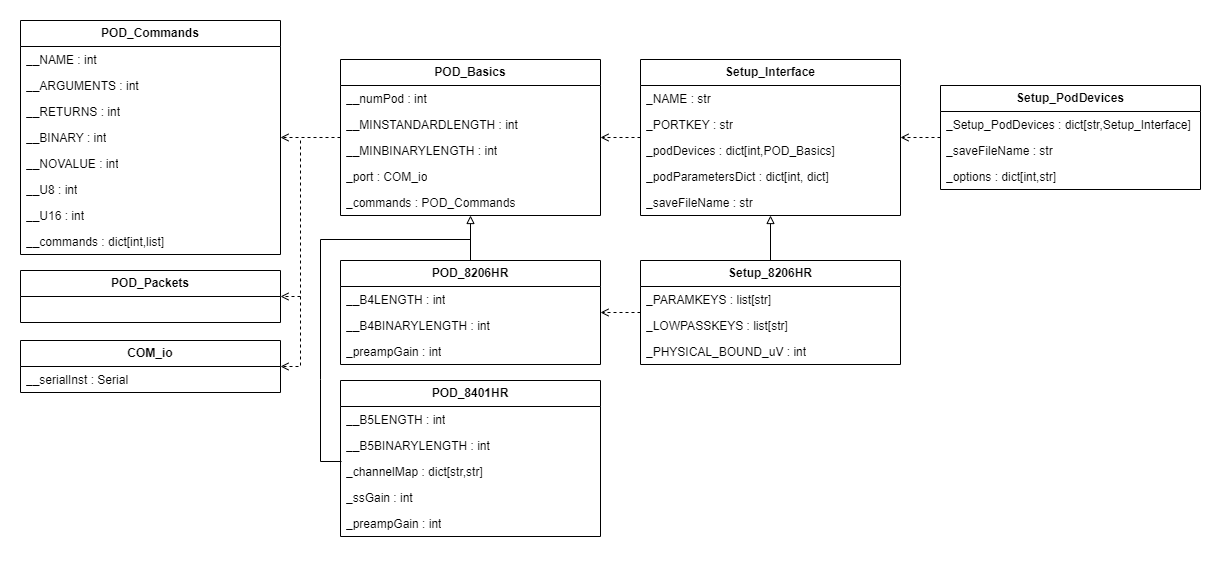

The diagram above was exported from draw.io. Its source (the exported page's mxGraphModel, read from the mxfile embedded in the PNG):
<mxGraphModel dx="1658" dy="820" grid="1" gridSize="10" guides="1" tooltips="1" connect="1" arrows="1" fold="1" page="1" pageScale="1" pageWidth="850" pageHeight="1100" math="0" shadow="0">
  <root>
    <mxCell id="0" />
    <mxCell id="1" parent="0" />
    <mxCell id="rNg2EFlrI3MOSEz9Saxy-4" value="" style="rounded=0;whiteSpace=wrap;html=1;strokeColor=#FFFFFF;" vertex="1" parent="1">
      <mxGeometry x="20" y="20" width="1220" height="560" as="geometry" />
    </mxCell>
    <mxCell id="bj3e3nzDXusCV7zQIcoZ-6" value="POD_Basics" style="swimlane;fontStyle=1;childLayout=stackLayout;horizontal=1;startSize=26;fillColor=none;horizontalStack=0;resizeParent=1;resizeParentMax=0;resizeLast=0;collapsible=1;marginBottom=0;whiteSpace=wrap;html=1;" parent="1" vertex="1">
      <mxGeometry x="360" y="79" width="260" height="156" as="geometry" />
    </mxCell>
    <mxCell id="bj3e3nzDXusCV7zQIcoZ-7" value="__numPod : int" style="text;strokeColor=none;fillColor=none;align=left;verticalAlign=top;spacingLeft=4;spacingRight=4;overflow=hidden;rotatable=0;points=[[0,0.5],[1,0.5]];portConstraint=eastwest;whiteSpace=wrap;html=1;" parent="bj3e3nzDXusCV7zQIcoZ-6" vertex="1">
      <mxGeometry y="26" width="260" height="26" as="geometry" />
    </mxCell>
    <mxCell id="bj3e3nzDXusCV7zQIcoZ-8" value="__MINSTANDARDLENGTH : int" style="text;strokeColor=none;fillColor=none;align=left;verticalAlign=top;spacingLeft=4;spacingRight=4;overflow=hidden;rotatable=0;points=[[0,0.5],[1,0.5]];portConstraint=eastwest;whiteSpace=wrap;html=1;" parent="bj3e3nzDXusCV7zQIcoZ-6" vertex="1">
      <mxGeometry y="52" width="260" height="26" as="geometry" />
    </mxCell>
    <mxCell id="bj3e3nzDXusCV7zQIcoZ-9" value="__MINBINARYLENGTH : int" style="text;strokeColor=none;fillColor=none;align=left;verticalAlign=top;spacingLeft=4;spacingRight=4;overflow=hidden;rotatable=0;points=[[0,0.5],[1,0.5]];portConstraint=eastwest;whiteSpace=wrap;html=1;" parent="bj3e3nzDXusCV7zQIcoZ-6" vertex="1">
      <mxGeometry y="78" width="260" height="26" as="geometry" />
    </mxCell>
    <mxCell id="bj3e3nzDXusCV7zQIcoZ-10" value="_port : COM_io" style="text;strokeColor=none;fillColor=none;align=left;verticalAlign=top;spacingLeft=4;spacingRight=4;overflow=hidden;rotatable=0;points=[[0,0.5],[1,0.5]];portConstraint=eastwest;whiteSpace=wrap;html=1;" parent="bj3e3nzDXusCV7zQIcoZ-6" vertex="1">
      <mxGeometry y="104" width="260" height="26" as="geometry" />
    </mxCell>
    <mxCell id="bj3e3nzDXusCV7zQIcoZ-11" value="_commands : POD_Commands" style="text;strokeColor=none;fillColor=none;align=left;verticalAlign=top;spacingLeft=4;spacingRight=4;overflow=hidden;rotatable=0;points=[[0,0.5],[1,0.5]];portConstraint=eastwest;whiteSpace=wrap;html=1;" parent="bj3e3nzDXusCV7zQIcoZ-6" vertex="1">
      <mxGeometry y="130" width="260" height="26" as="geometry" />
    </mxCell>
    <mxCell id="bj3e3nzDXusCV7zQIcoZ-12" value="&lt;b&gt;POD_Commands&lt;/b&gt;" style="swimlane;fontStyle=0;childLayout=stackLayout;horizontal=1;startSize=26;fillColor=none;horizontalStack=0;resizeParent=1;resizeParentMax=0;resizeLast=0;collapsible=1;marginBottom=0;whiteSpace=wrap;html=1;" parent="1" vertex="1">
      <mxGeometry x="40" y="40" width="260" height="234" as="geometry" />
    </mxCell>
    <mxCell id="bj3e3nzDXusCV7zQIcoZ-13" value="__NAME : int" style="text;strokeColor=none;fillColor=none;align=left;verticalAlign=top;spacingLeft=4;spacingRight=4;overflow=hidden;rotatable=0;points=[[0,0.5],[1,0.5]];portConstraint=eastwest;whiteSpace=wrap;html=1;" parent="bj3e3nzDXusCV7zQIcoZ-12" vertex="1">
      <mxGeometry y="26" width="260" height="26" as="geometry" />
    </mxCell>
    <mxCell id="bj3e3nzDXusCV7zQIcoZ-14" value="__ARGUMENTS : int" style="text;strokeColor=none;fillColor=none;align=left;verticalAlign=top;spacingLeft=4;spacingRight=4;overflow=hidden;rotatable=0;points=[[0,0.5],[1,0.5]];portConstraint=eastwest;whiteSpace=wrap;html=1;" parent="bj3e3nzDXusCV7zQIcoZ-12" vertex="1">
      <mxGeometry y="52" width="260" height="26" as="geometry" />
    </mxCell>
    <mxCell id="bj3e3nzDXusCV7zQIcoZ-15" value="__RETURNS : int" style="text;strokeColor=none;fillColor=none;align=left;verticalAlign=top;spacingLeft=4;spacingRight=4;overflow=hidden;rotatable=0;points=[[0,0.5],[1,0.5]];portConstraint=eastwest;whiteSpace=wrap;html=1;" parent="bj3e3nzDXusCV7zQIcoZ-12" vertex="1">
      <mxGeometry y="78" width="260" height="26" as="geometry" />
    </mxCell>
    <mxCell id="bj3e3nzDXusCV7zQIcoZ-16" value="__BINARY : int" style="text;strokeColor=none;fillColor=none;align=left;verticalAlign=top;spacingLeft=4;spacingRight=4;overflow=hidden;rotatable=0;points=[[0,0.5],[1,0.5]];portConstraint=eastwest;whiteSpace=wrap;html=1;" parent="bj3e3nzDXusCV7zQIcoZ-12" vertex="1">
      <mxGeometry y="104" width="260" height="26" as="geometry" />
    </mxCell>
    <mxCell id="bj3e3nzDXusCV7zQIcoZ-18" value="__NOVALUE : int" style="text;strokeColor=none;fillColor=none;align=left;verticalAlign=top;spacingLeft=4;spacingRight=4;overflow=hidden;rotatable=0;points=[[0,0.5],[1,0.5]];portConstraint=eastwest;whiteSpace=wrap;html=1;" parent="bj3e3nzDXusCV7zQIcoZ-12" vertex="1">
      <mxGeometry y="130" width="260" height="26" as="geometry" />
    </mxCell>
    <mxCell id="bj3e3nzDXusCV7zQIcoZ-17" value="__U8 : int" style="text;strokeColor=none;fillColor=none;align=left;verticalAlign=top;spacingLeft=4;spacingRight=4;overflow=hidden;rotatable=0;points=[[0,0.5],[1,0.5]];portConstraint=eastwest;whiteSpace=wrap;html=1;" parent="bj3e3nzDXusCV7zQIcoZ-12" vertex="1">
      <mxGeometry y="156" width="260" height="26" as="geometry" />
    </mxCell>
    <mxCell id="bj3e3nzDXusCV7zQIcoZ-20" value="__U16 : int" style="text;strokeColor=none;fillColor=none;align=left;verticalAlign=top;spacingLeft=4;spacingRight=4;overflow=hidden;rotatable=0;points=[[0,0.5],[1,0.5]];portConstraint=eastwest;whiteSpace=wrap;html=1;" parent="bj3e3nzDXusCV7zQIcoZ-12" vertex="1">
      <mxGeometry y="182" width="260" height="26" as="geometry" />
    </mxCell>
    <mxCell id="bj3e3nzDXusCV7zQIcoZ-19" value="__commands : dict[int,list]" style="text;strokeColor=none;fillColor=none;align=left;verticalAlign=top;spacingLeft=4;spacingRight=4;overflow=hidden;rotatable=0;points=[[0,0.5],[1,0.5]];portConstraint=eastwest;whiteSpace=wrap;html=1;" parent="bj3e3nzDXusCV7zQIcoZ-12" vertex="1">
      <mxGeometry y="208" width="260" height="26" as="geometry" />
    </mxCell>
    <mxCell id="bj3e3nzDXusCV7zQIcoZ-21" value="&lt;b&gt;POD_8401HR&lt;/b&gt;" style="swimlane;fontStyle=0;childLayout=stackLayout;horizontal=1;startSize=26;fillColor=none;horizontalStack=0;resizeParent=1;resizeParentMax=0;resizeLast=0;collapsible=1;marginBottom=0;whiteSpace=wrap;html=1;" parent="1" vertex="1">
      <mxGeometry x="360" y="400" width="260" height="156" as="geometry" />
    </mxCell>
    <mxCell id="bj3e3nzDXusCV7zQIcoZ-22" value="__B5LENGTH : int" style="text;strokeColor=none;fillColor=none;align=left;verticalAlign=top;spacingLeft=4;spacingRight=4;overflow=hidden;rotatable=0;points=[[0,0.5],[1,0.5]];portConstraint=eastwest;whiteSpace=wrap;html=1;shadow=1;" parent="bj3e3nzDXusCV7zQIcoZ-21" vertex="1">
      <mxGeometry y="26" width="260" height="26" as="geometry" />
    </mxCell>
    <mxCell id="bj3e3nzDXusCV7zQIcoZ-23" value="__B5BINARYLENGTH : int" style="text;strokeColor=none;fillColor=none;align=left;verticalAlign=top;spacingLeft=4;spacingRight=4;overflow=hidden;rotatable=0;points=[[0,0.5],[1,0.5]];portConstraint=eastwest;whiteSpace=wrap;html=1;" parent="bj3e3nzDXusCV7zQIcoZ-21" vertex="1">
      <mxGeometry y="52" width="260" height="26" as="geometry" />
    </mxCell>
    <mxCell id="bj3e3nzDXusCV7zQIcoZ-29" value="_channelMap : dict[str,str]" style="text;strokeColor=none;fillColor=none;align=left;verticalAlign=top;spacingLeft=4;spacingRight=4;overflow=hidden;rotatable=0;points=[[0,0.5],[1,0.5]];portConstraint=eastwest;whiteSpace=wrap;html=1;" parent="bj3e3nzDXusCV7zQIcoZ-21" vertex="1">
      <mxGeometry y="78" width="260" height="26" as="geometry" />
    </mxCell>
    <mxCell id="bj3e3nzDXusCV7zQIcoZ-30" value="_ssGain : int" style="text;strokeColor=none;fillColor=none;align=left;verticalAlign=top;spacingLeft=4;spacingRight=4;overflow=hidden;rotatable=0;points=[[0,0.5],[1,0.5]];portConstraint=eastwest;whiteSpace=wrap;html=1;" parent="bj3e3nzDXusCV7zQIcoZ-21" vertex="1">
      <mxGeometry y="104" width="260" height="26" as="geometry" />
    </mxCell>
    <mxCell id="bj3e3nzDXusCV7zQIcoZ-24" value="_preampGain : int" style="text;strokeColor=none;fillColor=none;align=left;verticalAlign=top;spacingLeft=4;spacingRight=4;overflow=hidden;rotatable=0;points=[[0,0.5],[1,0.5]];portConstraint=eastwest;whiteSpace=wrap;html=1;" parent="bj3e3nzDXusCV7zQIcoZ-21" vertex="1">
      <mxGeometry y="130" width="260" height="26" as="geometry" />
    </mxCell>
    <mxCell id="bj3e3nzDXusCV7zQIcoZ-31" value="&lt;b&gt;POD_Packets&lt;/b&gt;" style="swimlane;fontStyle=0;childLayout=stackLayout;horizontal=1;startSize=26;fillColor=none;horizontalStack=0;resizeParent=1;resizeParentMax=0;resizeLast=0;collapsible=1;marginBottom=0;whiteSpace=wrap;html=1;" parent="1" vertex="1">
      <mxGeometry x="40" y="290" width="260" height="52" as="geometry" />
    </mxCell>
    <mxCell id="bj3e3nzDXusCV7zQIcoZ-35" value="&lt;b&gt;COM_io&lt;/b&gt;" style="swimlane;fontStyle=0;childLayout=stackLayout;horizontal=1;startSize=26;fillColor=none;horizontalStack=0;resizeParent=1;resizeParentMax=0;resizeLast=0;collapsible=1;marginBottom=0;whiteSpace=wrap;html=1;" parent="1" vertex="1">
      <mxGeometry x="40" y="360" width="260" height="52" as="geometry" />
    </mxCell>
    <mxCell id="bj3e3nzDXusCV7zQIcoZ-36" value="__serialInst :&amp;nbsp;Serial" style="text;strokeColor=none;fillColor=none;align=left;verticalAlign=top;spacingLeft=4;spacingRight=4;overflow=hidden;rotatable=0;points=[[0,0.5],[1,0.5]];portConstraint=eastwest;whiteSpace=wrap;html=1;shadow=1;" parent="bj3e3nzDXusCV7zQIcoZ-35" vertex="1">
      <mxGeometry y="26" width="260" height="26" as="geometry" />
    </mxCell>
    <mxCell id="bj3e3nzDXusCV7zQIcoZ-39" value="Setup_8206HR" style="swimlane;fontStyle=1;childLayout=stackLayout;horizontal=1;startSize=26;fillColor=none;horizontalStack=0;resizeParent=1;resizeParentMax=0;resizeLast=0;collapsible=1;marginBottom=0;whiteSpace=wrap;html=1;" parent="1" vertex="1">
      <mxGeometry x="660" y="280" width="260" height="104" as="geometry" />
    </mxCell>
    <mxCell id="bj3e3nzDXusCV7zQIcoZ-40" value="_PARAMKEYS : list[str]" style="text;strokeColor=none;fillColor=none;align=left;verticalAlign=top;spacingLeft=4;spacingRight=4;overflow=hidden;rotatable=0;points=[[0,0.5],[1,0.5]];portConstraint=eastwest;whiteSpace=wrap;html=1;shadow=1;" parent="bj3e3nzDXusCV7zQIcoZ-39" vertex="1">
      <mxGeometry y="26" width="260" height="26" as="geometry" />
    </mxCell>
    <mxCell id="bj3e3nzDXusCV7zQIcoZ-41" value="_LOWPASSKEYS : list[str]" style="text;strokeColor=none;fillColor=none;align=left;verticalAlign=top;spacingLeft=4;spacingRight=4;overflow=hidden;rotatable=0;points=[[0,0.5],[1,0.5]];portConstraint=eastwest;whiteSpace=wrap;html=1;" parent="bj3e3nzDXusCV7zQIcoZ-39" vertex="1">
      <mxGeometry y="52" width="260" height="26" as="geometry" />
    </mxCell>
    <mxCell id="bj3e3nzDXusCV7zQIcoZ-42" value="_PHYSICAL_BOUND_uV : int" style="text;strokeColor=none;fillColor=none;align=left;verticalAlign=top;spacingLeft=4;spacingRight=4;overflow=hidden;rotatable=0;points=[[0,0.5],[1,0.5]];portConstraint=eastwest;whiteSpace=wrap;html=1;" parent="bj3e3nzDXusCV7zQIcoZ-39" vertex="1">
      <mxGeometry y="78" width="260" height="26" as="geometry" />
    </mxCell>
    <mxCell id="bj3e3nzDXusCV7zQIcoZ-44" value="Setup_PodDevices" style="swimlane;fontStyle=1;childLayout=stackLayout;horizontal=1;startSize=26;fillColor=none;horizontalStack=0;resizeParent=1;resizeParentMax=0;resizeLast=0;collapsible=1;marginBottom=0;whiteSpace=wrap;html=1;" parent="1" vertex="1">
      <mxGeometry x="960" y="105" width="260" height="104" as="geometry" />
    </mxCell>
    <mxCell id="bj3e3nzDXusCV7zQIcoZ-45" value="_Setup_PodDevices : dict[str,Setup_Interface&lt;span style=&quot;background-color: initial;&quot;&gt;]&amp;nbsp;&lt;/span&gt;" style="text;strokeColor=none;fillColor=none;align=left;verticalAlign=top;spacingLeft=4;spacingRight=4;overflow=hidden;rotatable=0;points=[[0,0.5],[1,0.5]];portConstraint=eastwest;whiteSpace=wrap;html=1;shadow=1;" parent="bj3e3nzDXusCV7zQIcoZ-44" vertex="1">
      <mxGeometry y="26" width="260" height="26" as="geometry" />
    </mxCell>
    <mxCell id="bj3e3nzDXusCV7zQIcoZ-46" value="_saveFileName : str" style="text;strokeColor=none;fillColor=none;align=left;verticalAlign=top;spacingLeft=4;spacingRight=4;overflow=hidden;rotatable=0;points=[[0,0.5],[1,0.5]];portConstraint=eastwest;whiteSpace=wrap;html=1;" parent="bj3e3nzDXusCV7zQIcoZ-44" vertex="1">
      <mxGeometry y="52" width="260" height="26" as="geometry" />
    </mxCell>
    <mxCell id="bj3e3nzDXusCV7zQIcoZ-47" value="_options : dict[int,str]" style="text;strokeColor=none;fillColor=none;align=left;verticalAlign=top;spacingLeft=4;spacingRight=4;overflow=hidden;rotatable=0;points=[[0,0.5],[1,0.5]];portConstraint=eastwest;whiteSpace=wrap;html=1;" parent="bj3e3nzDXusCV7zQIcoZ-44" vertex="1">
      <mxGeometry y="78" width="260" height="26" as="geometry" />
    </mxCell>
    <mxCell id="bj3e3nzDXusCV7zQIcoZ-48" value="Setup_Interface" style="swimlane;fontStyle=1;childLayout=stackLayout;horizontal=1;startSize=26;fillColor=none;horizontalStack=0;resizeParent=1;resizeParentMax=0;resizeLast=0;collapsible=1;marginBottom=0;whiteSpace=wrap;html=1;" parent="1" vertex="1">
      <mxGeometry x="660" y="79" width="260" height="156" as="geometry" />
    </mxCell>
    <mxCell id="bj3e3nzDXusCV7zQIcoZ-49" value="_NAME : str" style="text;strokeColor=none;fillColor=none;align=left;verticalAlign=top;spacingLeft=4;spacingRight=4;overflow=hidden;rotatable=0;points=[[0,0.5],[1,0.5]];portConstraint=eastwest;whiteSpace=wrap;html=1;shadow=1;" parent="bj3e3nzDXusCV7zQIcoZ-48" vertex="1">
      <mxGeometry y="26" width="260" height="26" as="geometry" />
    </mxCell>
    <mxCell id="bj3e3nzDXusCV7zQIcoZ-50" value="_PORTKEY : str" style="text;strokeColor=none;fillColor=none;align=left;verticalAlign=top;spacingLeft=4;spacingRight=4;overflow=hidden;rotatable=0;points=[[0,0.5],[1,0.5]];portConstraint=eastwest;whiteSpace=wrap;html=1;shadow=1;" parent="bj3e3nzDXusCV7zQIcoZ-48" vertex="1">
      <mxGeometry y="52" width="260" height="26" as="geometry" />
    </mxCell>
    <mxCell id="bj3e3nzDXusCV7zQIcoZ-51" value="_podDevices : dict[int,POD_Basics]" style="text;strokeColor=none;fillColor=none;align=left;verticalAlign=top;spacingLeft=4;spacingRight=4;overflow=hidden;rotatable=0;points=[[0,0.5],[1,0.5]];portConstraint=eastwest;whiteSpace=wrap;html=1;" parent="bj3e3nzDXusCV7zQIcoZ-48" vertex="1">
      <mxGeometry y="78" width="260" height="26" as="geometry" />
    </mxCell>
    <mxCell id="bj3e3nzDXusCV7zQIcoZ-52" value="_podParametersDict : dict[int, dict]" style="text;strokeColor=none;fillColor=none;align=left;verticalAlign=top;spacingLeft=4;spacingRight=4;overflow=hidden;rotatable=0;points=[[0,0.5],[1,0.5]];portConstraint=eastwest;whiteSpace=wrap;html=1;" parent="bj3e3nzDXusCV7zQIcoZ-48" vertex="1">
      <mxGeometry y="104" width="260" height="26" as="geometry" />
    </mxCell>
    <mxCell id="bj3e3nzDXusCV7zQIcoZ-3" value="_saveFileName : str" style="text;strokeColor=none;fillColor=none;align=left;verticalAlign=top;spacingLeft=4;spacingRight=4;overflow=hidden;rotatable=0;points=[[0,0.5],[1,0.5]];portConstraint=eastwest;whiteSpace=wrap;html=1;" parent="bj3e3nzDXusCV7zQIcoZ-48" vertex="1">
      <mxGeometry y="130" width="260" height="26" as="geometry" />
    </mxCell>
    <mxCell id="bj3e3nzDXusCV7zQIcoZ-53" value="" style="endArrow=block;html=1;rounded=0;endFill=0;" parent="1" source="bj3e3nzDXusCV7zQIcoZ-39" target="bj3e3nzDXusCV7zQIcoZ-48" edge="1">
      <mxGeometry width="50" height="50" relative="1" as="geometry">
        <mxPoint x="270" y="509" as="sourcePoint" />
        <mxPoint x="270" y="509" as="targetPoint" />
      </mxGeometry>
    </mxCell>
    <mxCell id="bj3e3nzDXusCV7zQIcoZ-54" value="" style="endArrow=open;html=1;rounded=0;dashed=1;endFill=0;" parent="1" source="bj3e3nzDXusCV7zQIcoZ-44" target="bj3e3nzDXusCV7zQIcoZ-48" edge="1">
      <mxGeometry width="50" height="50" relative="1" as="geometry">
        <mxPoint x="520" y="369" as="sourcePoint" />
        <mxPoint x="180" y="259" as="targetPoint" />
      </mxGeometry>
    </mxCell>
    <mxCell id="bj3e3nzDXusCV7zQIcoZ-55" value="" style="endArrow=block;html=1;rounded=0;endFill=0;exitX=0.5;exitY=0;exitDx=0;exitDy=0;" parent="1" source="bj3e3nzDXusCV7zQIcoZ-25" target="bj3e3nzDXusCV7zQIcoZ-6" edge="1">
      <mxGeometry width="50" height="50" relative="1" as="geometry">
        <mxPoint x="130" y="545" as="sourcePoint" />
        <mxPoint x="130" y="489" as="targetPoint" />
      </mxGeometry>
    </mxCell>
    <mxCell id="bj3e3nzDXusCV7zQIcoZ-58" value="" style="endArrow=open;html=1;rounded=0;dashed=1;endFill=0;" parent="1" source="bj3e3nzDXusCV7zQIcoZ-48" target="bj3e3nzDXusCV7zQIcoZ-6" edge="1">
      <mxGeometry width="50" height="50" relative="1" as="geometry">
        <mxPoint x="173" y="489" as="sourcePoint" />
        <mxPoint x="355" y="819" as="targetPoint" />
      </mxGeometry>
    </mxCell>
    <mxCell id="bj3e3nzDXusCV7zQIcoZ-59" value="" style="endArrow=open;html=1;rounded=0;dashed=1;endFill=0;" parent="1" source="bj3e3nzDXusCV7zQIcoZ-39" target="bj3e3nzDXusCV7zQIcoZ-25" edge="1">
      <mxGeometry width="50" height="50" relative="1" as="geometry">
        <mxPoint x="260" y="368" as="sourcePoint" />
        <mxPoint x="380" y="328" as="targetPoint" />
      </mxGeometry>
    </mxCell>
    <mxCell id="bj3e3nzDXusCV7zQIcoZ-65" value="" style="endArrow=open;html=1;rounded=0;dashed=1;endFill=0;" parent="1" source="bj3e3nzDXusCV7zQIcoZ-6" target="bj3e3nzDXusCV7zQIcoZ-12" edge="1">
      <mxGeometry width="50" height="50" relative="1" as="geometry">
        <mxPoint x="497" y="363" as="sourcePoint" />
        <mxPoint x="424" y="819" as="targetPoint" />
      </mxGeometry>
    </mxCell>
    <mxCell id="bj3e3nzDXusCV7zQIcoZ-67" value="" style="endArrow=none;html=1;rounded=0;endFill=0;exitX=0.004;exitY=1.115;exitDx=0;exitDy=0;exitPerimeter=0;" parent="1" source="bj3e3nzDXusCV7zQIcoZ-23" edge="1">
      <mxGeometry width="50" height="50" relative="1" as="geometry">
        <mxPoint x="450" y="439" as="sourcePoint" />
        <mxPoint x="490" y="259" as="targetPoint" />
        <Array as="points">
          <mxPoint x="340" y="481" />
          <mxPoint x="340" y="399" />
          <mxPoint x="340" y="259" />
        </Array>
      </mxGeometry>
    </mxCell>
    <mxCell id="bj3e3nzDXusCV7zQIcoZ-25" value="POD_8206HR" style="swimlane;fontStyle=1;childLayout=stackLayout;horizontal=1;startSize=26;fillColor=none;horizontalStack=0;resizeParent=1;resizeParentMax=0;resizeLast=0;collapsible=1;marginBottom=0;whiteSpace=wrap;html=1;" parent="1" vertex="1">
      <mxGeometry x="360" y="280" width="260" height="104" as="geometry" />
    </mxCell>
    <mxCell id="bj3e3nzDXusCV7zQIcoZ-26" value="__B4LENGTH : int" style="text;strokeColor=none;fillColor=none;align=left;verticalAlign=top;spacingLeft=4;spacingRight=4;overflow=hidden;rotatable=0;points=[[0,0.5],[1,0.5]];portConstraint=eastwest;whiteSpace=wrap;html=1;shadow=1;" parent="bj3e3nzDXusCV7zQIcoZ-25" vertex="1">
      <mxGeometry y="26" width="260" height="26" as="geometry" />
    </mxCell>
    <mxCell id="bj3e3nzDXusCV7zQIcoZ-27" value="__B4BINARYLENGTH : int" style="text;strokeColor=none;fillColor=none;align=left;verticalAlign=top;spacingLeft=4;spacingRight=4;overflow=hidden;rotatable=0;points=[[0,0.5],[1,0.5]];portConstraint=eastwest;whiteSpace=wrap;html=1;" parent="bj3e3nzDXusCV7zQIcoZ-25" vertex="1">
      <mxGeometry y="52" width="260" height="26" as="geometry" />
    </mxCell>
    <mxCell id="bj3e3nzDXusCV7zQIcoZ-28" value="_preampGain : int" style="text;strokeColor=none;fillColor=none;align=left;verticalAlign=top;spacingLeft=4;spacingRight=4;overflow=hidden;rotatable=0;points=[[0,0.5],[1,0.5]];portConstraint=eastwest;whiteSpace=wrap;html=1;" parent="bj3e3nzDXusCV7zQIcoZ-25" vertex="1">
      <mxGeometry y="78" width="260" height="26" as="geometry" />
    </mxCell>
    <mxCell id="rNg2EFlrI3MOSEz9Saxy-1" value="" style="endArrow=open;html=1;rounded=0;dashed=1;endFill=0;entryX=1;entryY=0.5;entryDx=0;entryDy=0;" edge="1" parent="1" target="bj3e3nzDXusCV7zQIcoZ-35">
      <mxGeometry width="50" height="50" relative="1" as="geometry">
        <mxPoint x="320" y="160" as="sourcePoint" />
        <mxPoint x="310" y="167" as="targetPoint" />
        <Array as="points">
          <mxPoint x="320" y="386" />
        </Array>
      </mxGeometry>
    </mxCell>
    <mxCell id="rNg2EFlrI3MOSEz9Saxy-2" value="" style="endArrow=open;html=1;rounded=0;dashed=1;endFill=0;entryX=1;entryY=0.5;entryDx=0;entryDy=0;" edge="1" parent="1" target="bj3e3nzDXusCV7zQIcoZ-31">
      <mxGeometry width="50" height="50" relative="1" as="geometry">
        <mxPoint x="320" y="316" as="sourcePoint" />
        <mxPoint x="310" y="167" as="targetPoint" />
      </mxGeometry>
    </mxCell>
  </root>
</mxGraphModel>